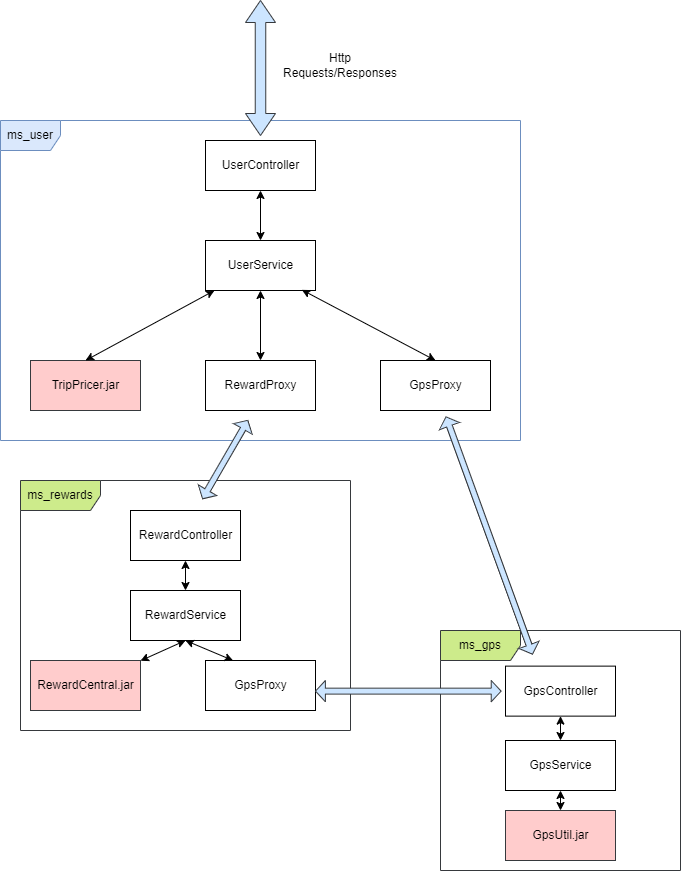

The diagram above was exported from draw.io. Its source (the exported page's mxGraphModel, read from the mxfile embedded in the PNG):
<mxGraphModel dx="2062" dy="1122" grid="1" gridSize="10" guides="1" tooltips="1" connect="1" arrows="1" fold="1" page="1" pageScale="1" pageWidth="827" pageHeight="1169" math="0" shadow="0">
  <root>
    <mxCell id="0" />
    <mxCell id="1" parent="0" />
    <mxCell id="VnwF61ePxWjhzgmJLD3i-1" value="ms_user" style="shape=umlFrame;whiteSpace=wrap;html=1;fillColor=#dae8fc;strokeColor=#6C8EBF;" parent="1" vertex="1">
      <mxGeometry x="90" y="200" width="520" height="320" as="geometry" />
    </mxCell>
    <mxCell id="VnwF61ePxWjhzgmJLD3i-2" value="UserController" style="html=1;" parent="1" vertex="1">
      <mxGeometry x="295" y="220" width="110" height="50" as="geometry" />
    </mxCell>
    <mxCell id="VnwF61ePxWjhzgmJLD3i-3" value="UserService" style="html=1;" parent="1" vertex="1">
      <mxGeometry x="295" y="320" width="110" height="50" as="geometry" />
    </mxCell>
    <mxCell id="VnwF61ePxWjhzgmJLD3i-4" value="RewardProxy" style="html=1;" parent="1" vertex="1">
      <mxGeometry x="295" y="440" width="110" height="50" as="geometry" />
    </mxCell>
    <mxCell id="VnwF61ePxWjhzgmJLD3i-5" value="GpsProxy" style="html=1;" parent="1" vertex="1">
      <mxGeometry x="470" y="440" width="110" height="50" as="geometry" />
    </mxCell>
    <mxCell id="VnwF61ePxWjhzgmJLD3i-7" value="TripPricer.jar" style="html=1;fillColor=#ffcccc;strokeColor=#36393d;" parent="1" vertex="1">
      <mxGeometry x="120" y="440" width="110" height="50" as="geometry" />
    </mxCell>
    <mxCell id="VnwF61ePxWjhzgmJLD3i-9" value="ms_rewards" style="shape=umlFrame;whiteSpace=wrap;html=1;strokeColor=#36393d;width=80;height=30;fillColor=#cdeb8b;" parent="1" vertex="1">
      <mxGeometry x="110" y="560" width="330" height="250" as="geometry" />
    </mxCell>
    <mxCell id="VnwF61ePxWjhzgmJLD3i-10" value="RewardController" style="html=1;" parent="1" vertex="1">
      <mxGeometry x="220" y="590" width="110" height="50" as="geometry" />
    </mxCell>
    <mxCell id="VnwF61ePxWjhzgmJLD3i-11" value="RewardService" style="html=1;" parent="1" vertex="1">
      <mxGeometry x="220" y="670" width="110" height="50" as="geometry" />
    </mxCell>
    <mxCell id="VnwF61ePxWjhzgmJLD3i-12" value="RewardCentral.jar" style="html=1;fillColor=#ffcccc;strokeColor=#36393d;" parent="1" vertex="1">
      <mxGeometry x="120" y="740" width="110" height="50" as="geometry" />
    </mxCell>
    <mxCell id="VnwF61ePxWjhzgmJLD3i-13" value="ms_gps" style="shape=umlFrame;whiteSpace=wrap;html=1;strokeColor=#36393d;width=80;height=30;fillColor=#cdeb8b;" parent="1" vertex="1">
      <mxGeometry x="530" y="710" width="240" height="240" as="geometry" />
    </mxCell>
    <mxCell id="VnwF61ePxWjhzgmJLD3i-15" value="GpsController" style="html=1;" parent="1" vertex="1">
      <mxGeometry x="595" y="745.63" width="110" height="50" as="geometry" />
    </mxCell>
    <mxCell id="VnwF61ePxWjhzgmJLD3i-16" value="GpsService" style="html=1;" parent="1" vertex="1">
      <mxGeometry x="595" y="820" width="110" height="50" as="geometry" />
    </mxCell>
    <mxCell id="VnwF61ePxWjhzgmJLD3i-17" value="GpsUtil.jar" style="html=1;fillColor=#ffcccc;strokeColor=#36393d;" parent="1" vertex="1">
      <mxGeometry x="595" y="890" width="110" height="50" as="geometry" />
    </mxCell>
    <mxCell id="VnwF61ePxWjhzgmJLD3i-18" value="" style="html=1;shadow=0;dashed=0;align=center;verticalAlign=middle;shape=mxgraph.arrows2.twoWayArrow;dy=0.65;dx=22;strokeColor=#36393d;rotation=90;fillColor=#cce5ff;" parent="1" vertex="1">
      <mxGeometry x="282.5" y="132.5" width="135" height="30" as="geometry" />
    </mxCell>
    <mxCell id="VnwF61ePxWjhzgmJLD3i-19" value="Http Requests/Responses" style="text;html=1;strokeColor=none;fillColor=none;align=center;verticalAlign=middle;whiteSpace=wrap;rounded=0;" parent="1" vertex="1">
      <mxGeometry x="360" y="120" width="140" height="50" as="geometry" />
    </mxCell>
    <mxCell id="VnwF61ePxWjhzgmJLD3i-28" value="" style="html=1;shadow=0;dashed=0;align=center;verticalAlign=middle;shape=mxgraph.arrows2.twoWayArrow;dy=0.72;dx=9.89;rotation=-240;fillColor=#cce5ff;strokeColor=#36393d;" parent="1" vertex="1">
      <mxGeometry x="269.38" y="528.44" width="90.62" height="21.25" as="geometry" />
    </mxCell>
    <mxCell id="VnwF61ePxWjhzgmJLD3i-29" value="" style="html=1;shadow=0;dashed=0;align=center;verticalAlign=middle;shape=mxgraph.arrows2.twoWayArrow;dy=0.72;dx=9.89;rotation=70;fillColor=#cce5ff;strokeColor=#36393d;" parent="1" vertex="1">
      <mxGeometry x="452.42999999999995" y="604.37" width="252.57" height="21.25" as="geometry" />
    </mxCell>
    <mxCell id="VnwF61ePxWjhzgmJLD3i-30" value="" style="endArrow=classic;startArrow=classic;html=1;rounded=0;entryX=0.5;entryY=1;entryDx=0;entryDy=0;" parent="1" source="VnwF61ePxWjhzgmJLD3i-3" target="VnwF61ePxWjhzgmJLD3i-2" edge="1">
      <mxGeometry width="50" height="50" relative="1" as="geometry">
        <mxPoint x="309.69" y="330" as="sourcePoint" />
        <mxPoint x="359.69" y="280" as="targetPoint" />
      </mxGeometry>
    </mxCell>
    <mxCell id="VnwF61ePxWjhzgmJLD3i-32" value="" style="endArrow=classic;startArrow=classic;html=1;rounded=0;exitX=0.5;exitY=0;exitDx=0;exitDy=0;" parent="1" source="VnwF61ePxWjhzgmJLD3i-7" target="VnwF61ePxWjhzgmJLD3i-3" edge="1">
      <mxGeometry width="50" height="50" relative="1" as="geometry">
        <mxPoint x="280" y="440" as="sourcePoint" />
        <mxPoint x="330" y="390" as="targetPoint" />
      </mxGeometry>
    </mxCell>
    <mxCell id="VnwF61ePxWjhzgmJLD3i-33" value="" style="endArrow=classic;startArrow=classic;html=1;rounded=0;entryX=0.5;entryY=1;entryDx=0;entryDy=0;" parent="1" source="VnwF61ePxWjhzgmJLD3i-4" target="VnwF61ePxWjhzgmJLD3i-3" edge="1">
      <mxGeometry width="50" height="50" relative="1" as="geometry">
        <mxPoint x="280" y="440" as="sourcePoint" />
        <mxPoint x="330" y="390" as="targetPoint" />
      </mxGeometry>
    </mxCell>
    <mxCell id="VnwF61ePxWjhzgmJLD3i-34" value="" style="endArrow=classic;startArrow=classic;html=1;rounded=0;exitX=0.5;exitY=0;exitDx=0;exitDy=0;entryX=0.876;entryY=0.987;entryDx=0;entryDy=0;entryPerimeter=0;" parent="1" source="VnwF61ePxWjhzgmJLD3i-5" target="VnwF61ePxWjhzgmJLD3i-3" edge="1">
      <mxGeometry width="50" height="50" relative="1" as="geometry">
        <mxPoint x="280" y="440" as="sourcePoint" />
        <mxPoint x="330" y="390" as="targetPoint" />
      </mxGeometry>
    </mxCell>
    <mxCell id="VnwF61ePxWjhzgmJLD3i-35" value="" style="endArrow=classic;startArrow=classic;html=1;rounded=0;exitX=0.5;exitY=0;exitDx=0;exitDy=0;" parent="1" source="VnwF61ePxWjhzgmJLD3i-11" edge="1">
      <mxGeometry width="50" height="50" relative="1" as="geometry">
        <mxPoint x="280" y="440" as="sourcePoint" />
        <mxPoint x="275" y="640" as="targetPoint" />
      </mxGeometry>
    </mxCell>
    <mxCell id="VnwF61ePxWjhzgmJLD3i-36" value="" style="endArrow=classic;startArrow=classic;html=1;rounded=0;entryX=0.5;entryY=1;entryDx=0;entryDy=0;" parent="1" source="VnwF61ePxWjhzgmJLD3i-12" target="VnwF61ePxWjhzgmJLD3i-11" edge="1">
      <mxGeometry width="50" height="50" relative="1" as="geometry">
        <mxPoint x="280" y="440" as="sourcePoint" />
        <mxPoint x="330" y="390" as="targetPoint" />
      </mxGeometry>
    </mxCell>
    <mxCell id="VnwF61ePxWjhzgmJLD3i-37" value="" style="endArrow=classic;startArrow=classic;html=1;rounded=0;exitX=0.5;exitY=0;exitDx=0;exitDy=0;entryX=0.5;entryY=1;entryDx=0;entryDy=0;" parent="1" source="VnwF61ePxWjhzgmJLD3i-16" target="VnwF61ePxWjhzgmJLD3i-15" edge="1">
      <mxGeometry width="50" height="50" relative="1" as="geometry">
        <mxPoint x="280" y="440" as="sourcePoint" />
        <mxPoint x="330" y="390" as="targetPoint" />
      </mxGeometry>
    </mxCell>
    <mxCell id="VnwF61ePxWjhzgmJLD3i-38" value="" style="endArrow=classic;startArrow=classic;html=1;rounded=0;exitX=0.5;exitY=0;exitDx=0;exitDy=0;entryX=0.5;entryY=1;entryDx=0;entryDy=0;" parent="1" source="VnwF61ePxWjhzgmJLD3i-17" target="VnwF61ePxWjhzgmJLD3i-16" edge="1">
      <mxGeometry width="50" height="50" relative="1" as="geometry">
        <mxPoint x="280" y="440" as="sourcePoint" />
        <mxPoint x="330" y="390" as="targetPoint" />
      </mxGeometry>
    </mxCell>
    <mxCell id="VnwF61ePxWjhzgmJLD3i-41" value="GpsProxy" style="html=1;" parent="1" vertex="1">
      <mxGeometry x="295" y="740" width="110" height="50" as="geometry" />
    </mxCell>
    <mxCell id="VnwF61ePxWjhzgmJLD3i-42" value="" style="endArrow=classic;startArrow=classic;html=1;rounded=0;entryX=0.5;entryY=1;entryDx=0;entryDy=0;exitX=0.25;exitY=0;exitDx=0;exitDy=0;" parent="1" source="VnwF61ePxWjhzgmJLD3i-41" target="VnwF61ePxWjhzgmJLD3i-11" edge="1">
      <mxGeometry width="50" height="50" relative="1" as="geometry">
        <mxPoint x="240" y="750.25" as="sourcePoint" />
        <mxPoint x="285" y="730" as="targetPoint" />
      </mxGeometry>
    </mxCell>
    <mxCell id="VnwF61ePxWjhzgmJLD3i-45" value="" style="html=1;shadow=0;dashed=0;align=center;verticalAlign=middle;shape=mxgraph.arrows2.twoWayArrow;dy=0.72;dx=9.89;rotation=-180;fillColor=#cce5ff;strokeColor=#36393d;" parent="1" vertex="1">
      <mxGeometry x="405" y="760" width="185.62" height="21.25" as="geometry" />
    </mxCell>
  </root>
</mxGraphModel>